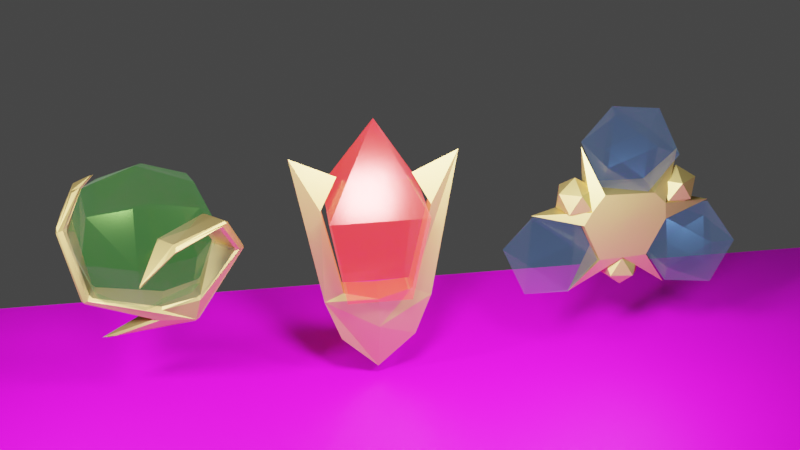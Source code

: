 # Source: SpiritualStones.blend  (saved by Blender 3.5.10; exported with 4.5.12 LTS)
import bpy
from mathutils import Matrix  # noqa: F401  (used for matrix-valued properties, if any)

bpy.ops.wm.read_factory_settings(use_empty=True)
scene = bpy.context.scene
scene.name = 'Scene'

# ---- collections
col_collection = bpy.data.collections.new('Collection'); scene.collection.children.link(col_collection)

# ---- images (referenced by path relative to the original .blend; pixels are not part of the script)
import os
ASSET_DIR = os.environ.get("B2B_ASSET_DIR", "")  # directory of the original .blend (textures are referenced by path, not embedded)
HERE = os.path.dirname(os.path.abspath(__file__))  # packed textures are extracted next to this script under _unpacked/

def load_image(name, relpath, width, height, colorspace="sRGB"):
    """Load a texture the original file referenced (path relative to the .blend, or extracted next to this script)."""
    p = next((c for c in (os.path.join(HERE, relpath), os.path.join(ASSET_DIR, relpath)) if relpath and os.path.exists(c)), "")
    if p:
        img = bpy.data.images.load(p, check_existing=True)
        img.name = name
    else:  # same state as the original file: an image datablock whose file is absent (Cycles renders it pink)
        img = bpy.data.images.new(name, width, height)
        img.source = "FILE"
        img.filepath = "//" + (relpath or name)
    img.colorspace_settings.name = colorspace
    return img
img_untitled = load_image('Untitled', '', 1024, 1024, 'sRGB')

# ---- materials (node trees are filled in below, after node groups)
mat_gold = bpy.data.materials.new('gold')
mat_fire = bpy.data.materials.new('Fire')
mat_material_001 = bpy.data.materials.new('Material.001')
mat_earth = bpy.data.materials.new('Earth')
mat_water = bpy.data.materials.new('Water')

# ---- material node trees
mat_gold.use_nodes = True; mat_gold.node_tree.nodes.clear()
_N = mat_gold.node_tree.nodes; _L = mat_gold.node_tree.links
n0 = _N.new('ShaderNodeOutputMaterial'); n0.name = 'Material Output'; n0.location = (300, 300)
n1 = _N.new('ShaderNodeBsdfAnisotropic'); n1.name = 'Glossy BSDF'; n1.location = (10, 300)
n1.distribution = 'GGX'
n1.inputs[0].default_value = (0.8, 0.5655, 0.2021, 1.0)
n1.inputs[1].default_value = 0.5709
_L.new(n1.outputs[0], n0.inputs[0])
n0.is_active_output = True
mat_fire.use_nodes = True; mat_fire.node_tree.nodes.clear()
_N = mat_fire.node_tree.nodes; _L = mat_fire.node_tree.links
n0 = _N.new('ShaderNodeBsdfPrincipled'); n0.name = 'Principled BSDF'; n0.location = (10, 300)
n0.distribution = 'GGX'
n0.subsurface_method = 'RANDOM_WALK_SKIN'
n0.inputs[0].default_value = (0.42, 0.07284, 0.07284, 1.0)
n0.inputs[1].default_value = 0.9055
n0.inputs[2].default_value = 0.2244
n0.inputs[3].default_value = 1.3
n0.inputs[4].default_value = 0.2913
n0.inputs[24].default_value = 0.1102
n0.inputs[27].default_value = (0.723, 0.007231, 0.005895, 1.0)
n0.inputs[28].default_value = 4.0
n1 = _N.new('ShaderNodeOutputMaterial'); n1.name = 'Material Output'; n1.location = (300, 300)
_L.new(n0.outputs[0], n1.inputs[0])
n1.is_active_output = True
mat_material_001.use_nodes = True; mat_material_001.node_tree.nodes.clear()
_N = mat_material_001.node_tree.nodes; _L = mat_material_001.node_tree.links
n0 = _N.new('ShaderNodeBsdfPrincipled'); n0.name = 'Principled BSDF'; n0.location = (10, 300)
n0.distribution = 'GGX'
n0.subsurface_method = 'RANDOM_WALK_SKIN'
n0.inputs[3].default_value = 1.45
n0.inputs[27].default_value = (0.0, 0.0, 0.0, 1.0)
n0.inputs[28].default_value = 1.0
n1 = _N.new('ShaderNodeOutputMaterial'); n1.name = 'Material Output'; n1.location = (300, 300)
n2 = _N.new('ShaderNodeTexEnvironment'); n2.name = 'Environment Texture'; n2.location = (-280, 280)
n2.image = img_untitled
_L.new(n0.outputs[0], n1.inputs[0])
_L.new(n2.outputs[0], n0.inputs[0])
n1.is_active_output = True
mat_earth.use_nodes = True; mat_earth.node_tree.nodes.clear()
_N = mat_earth.node_tree.nodes; _L = mat_earth.node_tree.links
n0 = _N.new('ShaderNodeBsdfPrincipled'); n0.name = 'Principled BSDF'; n0.location = (10, 300)
n0.distribution = 'GGX'
n0.subsurface_method = 'RANDOM_WALK_SKIN'
n0.inputs[0].default_value = (0.03741, 0.08001, 0.01853, 1.0)
n0.inputs[1].default_value = 0.9055
n0.inputs[2].default_value = 0.2244
n0.inputs[3].default_value = 1.3
n0.inputs[4].default_value = 0.2362
n0.inputs[24].default_value = 0.1102
n0.inputs[27].default_value = (0.006242, 0.06072, 0.002683, 1.0)
n0.inputs[28].default_value = 4.0
n1 = _N.new('ShaderNodeOutputMaterial'); n1.name = 'Material Output'; n1.location = (300, 300)
_L.new(n0.outputs[0], n1.inputs[0])
n1.is_active_output = True
mat_water.use_nodes = True; mat_water.node_tree.nodes.clear()
_N = mat_water.node_tree.nodes; _L = mat_water.node_tree.links
n0 = _N.new('ShaderNodeBsdfPrincipled'); n0.name = 'Principled BSDF'; n0.location = (10, 300)
n0.distribution = 'GGX'
n0.subsurface_method = 'RANDOM_WALK_SKIN'
n0.inputs[0].default_value = (0.01032, 0.02727, 0.08001, 1.0)
n0.inputs[1].default_value = 0.9055
n0.inputs[2].default_value = 0.2244
n0.inputs[3].default_value = 1.3
n0.inputs[4].default_value = 0.2362
n0.inputs[24].default_value = 0.1102
n0.inputs[27].default_value = (0.01023, 0.02426, 0.06071, 1.0)
n0.inputs[28].default_value = 4.0
n1 = _N.new('ShaderNodeOutputMaterial'); n1.name = 'Material Output'; n1.location = (300, 300)
_L.new(n0.outputs[0], n1.inputs[0])
n1.is_active_output = True

# ---- world
world_world = bpy.data.worlds.new('World'); scene.world = world_world
world_world.use_nodes = True; world_world.node_tree.nodes.clear()
_N = world_world.node_tree.nodes; _L = world_world.node_tree.links
n0 = _N.new('ShaderNodeOutputWorld'); n0.name = 'World Output'; n0.location = (300, 300)
n1 = _N.new('ShaderNodeBackground'); n1.name = 'Background'; n1.location = (10, 300)
n1.inputs[0].default_value = (0.05088, 0.05088, 0.05088, 1.0)
_L.new(n1.outputs[0], n0.inputs[0])
n0.is_active_output = True
world_world.color = (0.05088, 0.05088, 0.05088)
world_world.use_sun_shadow = False
world_world.sun_shadow_jitter_overblur = 0.0

# ---- cameras
cam_camera_001 = bpy.data.cameras.new('Camera.001')

# ---- lights
light_area = bpy.data.lights.new('Area', 'AREA')
light_area.transmission_factor = 0.0
light_area.energy = 785.4
light_area.shadow_maximum_resolution = 0.006
light_area.use_absolute_resolution = True
light_area.size = 1.0
light_area.size_y = 1.0
light_point = bpy.data.lights.new('Point', 'POINT')
light_point.color = (1.0, 0.4006, 0.4354)
light_point.transmission_factor = 0.0
light_point.energy = 100.0
light_point.shadow_soft_size = 1.92
light_point.shadow_maximum_resolution = 0.006
light_point.use_absolute_resolution = True
light_point_001 = bpy.data.lights.new('Point.001', 'POINT')
light_point_001.color = (0.06532, 0.181, 1.0)
light_point_001.transmission_factor = 0.0
light_point_001.energy = 100.0
light_point_001.shadow_soft_size = 1.92
light_point_001.shadow_maximum_resolution = 0.006
light_point_001.use_absolute_resolution = True
light_area_001 = bpy.data.lights.new('Area.001', 'AREA')
light_area_001.transmission_factor = 0.0
light_area_001.energy = 785.4
light_area_001.shadow_maximum_resolution = 0.006
light_area_001.use_absolute_resolution = True
light_area_001.size = 1.0
light_area_001.size_y = 1.0
light_area_002 = bpy.data.lights.new('Area.002', 'AREA')
light_area_002.color = (0.9068, 1.0, 0.9708)
light_area_002.transmission_factor = 0.0
light_area_002.energy = 785.4
light_area_002.shadow_maximum_resolution = 0.006
light_area_002.use_absolute_resolution = True
light_area_002.size = 1.0
light_area_002.size_y = 1.0
light_point_002 = bpy.data.lights.new('Point.002', 'POINT')
light_point_002.color = (0.1751, 1.0, 0.08644)
light_point_002.transmission_factor = 0.0
light_point_002.energy = 100.0
light_point_002.shadow_soft_size = 1.92
light_point_002.shadow_maximum_resolution = 0.006
light_point_002.use_absolute_resolution = True

# ---- meshes
me_cube_001 = bpy.data.meshes.new('Cube.001')
me_cube_001.from_pydata([(-0.2074, -0.7889, 1.841), (0.0, -1.701, 5.951), (-0.2074, 0.7889, 1.841), (0.0, 1.701, 5.951), (0.2074, -0.7889, 1.841), (0.2074, 0.7889, 1.841), (0.0, -0.7585, 5.503), (0.0, 0.0, 0.9545), (-0.3813, 0.0, 2.852), (0.3813, 0.0, 2.852), (-0.2511, -1.122, 2.793), (-0.2511, 1.122, 2.793), (0.2511, 1.122, 2.793), (0.2511, -1.122, 2.793), (0.3665, 0.0, 2.165), (-0.3665, 0.0, 2.165), (0.0, 0.7585, 5.503), (-0.1942, -1.121, 4.859), (0.1942, -1.121, 4.859), (0.1942, 1.121, 4.859), (-0.1942, 1.121, 4.859), (-0.2347, -0.7172, 2.968), (0.2347, -0.7172, 2.968), (0.2347, 0.7172, 2.968), (-0.2347, 0.7172, 2.968)], [], [(15, 8, 24, 20, 16, 3, 11), (11, 3, 12), (14, 9, 22, 18, 6, 1, 13), (13, 1, 10), (7, 4, 0), (24, 8, 9, 23), (2, 5, 7), (12, 3, 16, 19, 23, 9, 14), (10, 1, 6, 17, 21, 8, 15), (0, 10, 15, 7), (5, 12, 14, 7), (4, 13, 10, 0), (7, 14, 13, 4), (2, 11, 12, 5), (7, 15, 11, 2), (18, 17, 6), (22, 21, 17, 18), (16, 20, 19), (9, 8, 21, 22), (20, 24, 23, 19)])
_uv = me_cube_001.uv_layers.new(name='UVMap')
_uv.uv.foreach_set('vector', [0.4238, 0.125, 0.625, 0.125, 0.625, 0.1406, 0.625, 0.1562, 0.625, 0.1875, 0.625, 0.25, 0.4238, 0.25, 0.4238, 0.25, 0.625, 0.5, 0.4238, 0.5, 0.4238, 0.625, 0.625, 0.625, 0.625, 0.6406, 0.625, 0.6562, 0.625, 0.6875, 0.625, 0.75, 0.4238, 0.75, 0.4238, 0.75, 0.625, 1.0, 0.4238, 1.0, 0.375, 0.625, 0.375, 0.75, 0.125, 0.75, 0.875, 0.6094, 0.875, 0.625, 0.625, 0.625, 0.6562, 0.6094, 0.125, 0.5, 0.375, 0.5, 0.125, 0.625, 0.4238, 0.5, 0.625, 0.5, 0.625, 0.5625, 0.625, 0.5938, 0.625, 0.6094, 0.625, 0.625, 0.4238, 0.625, 0.4238, 0.0, 0.625, 0.0, 0.625, 0.0625, 0.625, 0.09375, 0.625, 0.1094, 0.625, 0.125, 0.4238, 0.125, 0.375, 0.0, 0.4238, 0.0, 0.4238, 0.125, 0.375, 0.125, 0.375, 0.5, 0.4238, 0.5, 0.4238, 0.625, 0.375, 0.625, 0.375, 0.75, 0.4238, 0.75, 0.4238, 1.0, 0.375, 1.0, 0.375, 0.625, 0.4238, 0.625, 0.4238, 0.75, 0.375, 0.75, 0.375, 0.25, 0.4238, 0.25, 0.4238, 0.5, 0.375, 0.5, 0.375, 0.125, 0.4238, 0.125, 0.4238, 0.25, 0.375, 0.25, 0.625, 0.6562, 0.8125, 0.6562, 0.625, 0.6875, 0.625, 0.6406, 0.8438, 0.6406, 0.8125, 0.6562, 0.625, 0.6562, 0.875, 0.5625, 0.875, 0.5938, 0.6875, 0.5938, 0.625, 0.625, 0.875, 0.625, 0.8438, 0.6406, 0.625, 0.6406, 0.875, 0.5938, 0.875, 0.6094, 0.6562, 0.6094, 0.6875, 0.5938])
me_cube_001.materials.append(mat_gold)
me_cube_001.update()
me_cube_002 = bpy.data.meshes.new('Cube.002')
me_cube_002.from_pydata([(-0.6701, -0.6701, 2.954), (-0.9797, -1.0, 4.925), (-0.6701, 0.6701, 2.954), (-0.9797, 1.0, 4.925), (0.6701, -0.6701, 2.954), (0.9797, -1.0, 4.925), (0.6701, 0.6701, 2.954), (0.9797, 1.0, 4.925), (0.0, 0.0, 6.704), (0.0, 0.6701, 2.954), (-0.6701, 0.0, 2.954), (0.6701, 0.0, 2.954), (0.0, -0.6701, 2.954)], [], [(0, 1, 3, 2, 10), (2, 3, 7, 6, 9), (6, 7, 5, 4, 11), (4, 5, 1, 0, 12), (5, 7, 8), (3, 1, 8), (1, 5, 8), (7, 3, 8), (9, 6, 11, 4, 12, 0, 10, 2)])
_uv = me_cube_002.uv_layers.new(name='UVMap')
_uv.uv.foreach_set('vector', [0.375, 0.0, 0.625, 0.0, 0.625, 0.25, 0.375, 0.25, 0.375, 0.125, 0.375, 0.25, 0.625, 0.25, 0.625, 0.5, 0.375, 0.5, 0.375, 0.375, 0.375, 0.5, 0.625, 0.5, 0.625, 0.75, 0.375, 0.75, 0.375, 0.625, 0.375, 0.75, 0.625, 0.75, 0.625, 1.0, 0.375, 1.0, 0.375, 0.875, 0.625, 0.75, 0.625, 0.5, 0.625, 0.75, 0.625, 0.25, 0.625, 0.0, 0.625, 0.25, 0.625, 1.0, 0.625, 0.75, 0.625, 1.0, 0.625, 0.5, 0.625, 0.25, 0.625, 0.5, 0.25, 0.5, 0.375, 0.5, 0.375, 0.625, 0.375, 0.75, 0.25, 0.75, 0.125, 0.75, 0.125, 0.625, 0.125, 0.5])
me_cube_002.materials.append(mat_fire)
me_cube_002.update()
me_plane = bpy.data.meshes.new('Plane')
me_plane.from_pydata([(-1.0, -1.0, 0.0), (1.0, -1.0, 0.0), (-1.0, 1.0, 0.0), (1.0, 1.0, 0.0)], [], [(0, 1, 3, 2)])
_uv = me_plane.uv_layers.new(name='UVMap')
_uv.uv.foreach_set('vector', [0.0, 0.0, 1.0, 0.0, 1.0, 1.0, 0.0, 1.0])
me_plane.materials.append(mat_material_001)
me_plane.update()
me_cube_003 = bpy.data.meshes.new('Cube.003')
me_cube_003.from_pydata([(-2.292, -8.683, 2.936), (-2.292, -8.683, 4.723), (-2.292, -6.896, 2.936), (-2.292, -6.896, 4.723), (-0.5052, -8.683, 2.936), (-0.5052, -8.683, 4.723), (-0.5052, -6.896, 2.936), (-0.5052, -6.896, 4.723), (-2.488, -7.79, 2.74), (-2.488, -8.879, 3.829), (-2.488, -7.79, 4.918), (-2.488, -6.701, 3.829), (-1.399, -6.701, 2.74), (-1.399, -6.701, 4.918), (-0.3094, -6.701, 3.829), (-0.3094, -7.79, 2.74), (-0.3094, -7.79, 4.918), (-0.3094, -8.879, 3.829), (-1.399, -8.879, 2.74), (-1.399, -8.879, 4.918), (-2.899, -7.79, 3.829), (-1.399, -6.29, 3.829), (0.1014, -7.79, 3.829), (-1.399, -9.29, 3.829), (-1.399, -7.79, 2.329), (-1.399, -7.79, 5.329)], [], [(0, 9, 20, 8), (9, 1, 10, 20), (20, 10, 3, 11), (8, 20, 11, 2), (2, 11, 21, 12), (11, 3, 13, 21), (21, 13, 7, 14), (12, 21, 14, 6), (6, 14, 22, 15), (14, 7, 16, 22), (22, 16, 5, 17), (15, 22, 17, 4), (4, 17, 23, 18), (17, 5, 19, 23), (23, 19, 1, 9), (18, 23, 9, 0), (2, 12, 24, 8), (12, 6, 15, 24), (24, 15, 4, 18), (8, 24, 18, 0), (7, 13, 25, 16), (13, 3, 10, 25), (25, 10, 1, 19), (16, 25, 19, 5)])
_uv = me_cube_003.uv_layers.new(name='UVMap')
_uv.uv.foreach_set('vector', [0.375, 0.0, 0.5, 0.0, 0.5, 0.125, 0.375, 0.125, 0.5, 0.0, 0.625, 0.0, 0.625, 0.125, 0.5, 0.125, 0.5, 0.125, 0.625, 0.125, 0.625, 0.25, 0.5, 0.25, 0.375, 0.125, 0.5, 0.125, 0.5, 0.25, 0.375, 0.25, 0.375, 0.25, 0.5, 0.25, 0.5, 0.375, 0.375, 0.375, 0.5, 0.25, 0.625, 0.25, 0.625, 0.375, 0.5, 0.375, 0.5, 0.375, 0.625, 0.375, 0.625, 0.5, 0.5, 0.5, 0.375, 0.375, 0.5, 0.375, 0.5, 0.5, 0.375, 0.5, 0.375, 0.5, 0.5, 0.5, 0.5, 0.625, 0.375, 0.625, 0.5, 0.5, 0.625, 0.5, 0.625, 0.625, 0.5, 0.625, 0.5, 0.625, 0.625, 0.625, 0.625, 0.75, 0.5, 0.75, 0.375, 0.625, 0.5, 0.625, 0.5, 0.75, 0.375, 0.75, 0.375, 0.75, 0.5, 0.75, 0.5, 0.875, 0.375, 0.875, 0.5, 0.75, 0.625, 0.75, 0.625, 0.875, 0.5, 0.875, 0.5, 0.875, 0.625, 0.875, 0.625, 1.0, 0.5, 1.0, 0.375, 0.875, 0.5, 0.875, 0.5, 1.0, 0.375, 1.0, 0.125, 0.5, 0.25, 0.5, 0.25, 0.625, 0.125, 0.625, 0.25, 0.5, 0.375, 0.5, 0.375, 0.625, 0.25, 0.625, 0.25, 0.625, 0.375, 0.625, 0.375, 0.75, 0.25, 0.75, 0.125, 0.625, 0.25, 0.625, 0.25, 0.75, 0.125, 0.75, 0.625, 0.5, 0.75, 0.5, 0.75, 0.625, 0.625, 0.625, 0.75, 0.5, 0.875, 0.5, 0.875, 0.625, 0.75, 0.625, 0.75, 0.625, 0.875, 0.625, 0.875, 0.75, 0.75, 0.75, 0.625, 0.625, 0.75, 0.625, 0.75, 0.75, 0.625, 0.75])
me_cube_003.materials.append(mat_earth)
me_cube_003.update()
me_cube_004 = bpy.data.meshes.new('Cube.004')
me_cube_004.from_pydata([(-1.249, -9.05, 2.736), (-1.784, -8.571, 5.1), (-1.304, -6.736, 2.3), (-2.321, -8.928, 4.702), (-0.7134, -9.05, 2.736), (-0.4617, -6.84, 2.3), (-1.837, -8.928, 4.702), (-2.07, -9.448, 4.093), (-1.251, -9.448, 4.093), (-2.321, -9.141, 4.669), (-1.837, -9.141, 4.669), (-2.07, -9.239, 4.108), (-1.251, -9.239, 4.108), (-1.249, -8.882, 2.852), (-0.7134, -8.882, 2.852), (0.7723, -7.83, 3.665), (-1.343, -7.516, 2.583), (-0.6194, -7.516, 2.583), (-1.406, -6.772, 2.78), (-0.5568, -6.772, 2.78), (-1.541, -6.483, 3.545), (-1.009, -5.957, 3.545), (-1.811, -6.324, 3.472), (-1.279, -5.798, 3.472), (-0.3237, -7.431, 4.276), (0.1589, -7.057, 4.342), (-0.2736, -7.422, 4.102), (0.209, -7.048, 4.168), (-1.158, -9.016, 1.608), (-1.35, -7.621, 2.3), (-0.632, -7.709, 2.3), (-1.058, -6.568, 4.405), (-0.5954, -6.069, 4.405), (-0.8964, -6.71, 4.321), (-0.4338, -6.211, 4.321)], [], [(0, 7, 9, 1, 3, 11, 13, 16, 18, 20, 33, 26, 15, 24, 31, 22, 2, 28, 29), (11, 3, 6, 12), (5, 23, 32, 25, 15, 27, 34, 21, 19, 17, 14, 12, 6, 1, 10, 8, 4, 30, 28), (10, 1, 9), (29, 30, 4, 0), (6, 3, 1), (4, 8, 7, 0), (8, 10, 9, 7), (13, 11, 12, 14), (16, 13, 14, 17), (24, 15, 25), (18, 16, 17, 19), (20, 18, 19, 21), (33, 20, 21, 34), (2, 22, 23, 5), (31, 24, 25, 32), (15, 26, 27), (2, 5, 28), (28, 30, 29), (22, 31, 32, 23), (26, 33, 34, 27)])
_uv = me_cube_004.uv_layers.new(name='UVMap')
_uv.uv.foreach_set('vector', [0.375, 0.0, 0.5, 0.0, 0.5625, 0.0, 0.625, 0.0, 0.625, 0.25, 0.5, 0.25, 0.4375, 0.25, 0.4219, 0.25, 0.4141, 0.25, 0.4102, 0.25, 0.4092, 0.25, 0.4082, 0.25, 0.4062, 0.25, 0.3984, 0.25, 0.3945, 0.25, 0.3906, 0.25, 0.375, 0.25, 0.375, 0.125, 0.375, 0.0625, 0.5, 0.25, 0.625, 0.25, 0.625, 0.5, 0.5, 0.5, 0.375, 0.5, 0.3906, 0.5, 0.3945, 0.5, 0.3984, 0.5, 0.4062, 0.5, 0.4082, 0.5, 0.4092, 0.5, 0.4102, 0.5, 0.4141, 0.5, 0.4219, 0.5, 0.4375, 0.5, 0.5, 0.5, 0.625, 0.5, 0.625, 0.75, 0.5625, 0.75, 0.5, 0.75, 0.375, 0.75, 0.375, 0.6875, 0.375, 0.625, 0.5625, 0.75, 0.625, 1.0, 0.5625, 1.0, 0.125, 0.6875, 0.375, 0.6875, 0.375, 0.75, 0.125, 0.75, 0.625, 0.5, 0.875, 0.5, 0.625, 0.75, 0.375, 0.75, 0.5, 0.75, 0.5, 1.0, 0.375, 1.0, 0.5, 0.75, 0.5625, 0.75, 0.5625, 1.0, 0.5, 1.0, 0.4375, 0.25, 0.5, 0.25, 0.5, 0.5, 0.4375, 0.5, 0.4219, 0.25, 0.4375, 0.25, 0.4375, 0.5, 0.4219, 0.5, 0.3984, 0.25, 0.4062, 0.5, 0.3984, 0.5, 0.4141, 0.25, 0.4219, 0.25, 0.4219, 0.5, 0.4141, 0.5, 0.4102, 0.25, 0.4141, 0.25, 0.4141, 0.5, 0.4102, 0.5, 0.4092, 0.25, 0.4102, 0.25, 0.4102, 0.5, 0.4092, 0.5, 0.375, 0.25, 0.3906, 0.25, 0.3906, 0.5, 0.375, 0.5, 0.3945, 0.25, 0.3984, 0.25, 0.3984, 0.5, 0.3945, 0.5, 0.4062, 0.25, 0.4082, 0.25, 0.4082, 0.5, 0.125, 0.5, 0.375, 0.5, 0.125, 0.625, 0.375, 0.625, 0.375, 0.6875, 0.125, 0.6875, 0.3906, 0.25, 0.3945, 0.25, 0.3945, 0.5, 0.3906, 0.5, 0.4082, 0.25, 0.4092, 0.25, 0.4092, 0.5, 0.4082, 0.5])
me_cube_004.materials.append(mat_gold)
me_cube_004.update()
me_cube_005 = bpy.data.meshes.new('Cube.005')
me_cube_005.from_pydata([(1.821e-16, 10.3, 4.258), (0.7236, 11.01, 3.975), (-0.2764, 11.3, 4.11), (-0.8944, 10.53, 3.756), (-0.2764, 9.757, 3.401), (0.7236, 10.05, 3.537), (0.2764, 11.68, 3.297), (-0.7236, 11.38, 3.161), (-0.7236, 10.43, 2.723), (0.2764, 10.13, 2.588), (0.8944, 10.9, 2.942), (1.821e-16, 11.13, 2.44), (-2.125e-17, 13.34, 2.506), (0.7236, 13.07, 3.217), (-0.2764, 12.77, 3.341), (-0.8944, 13.55, 3.017), (-0.2764, 14.34, 2.694), (0.7236, 14.04, 2.817), (0.2764, 13.11, 4.168), (-0.7236, 13.41, 4.045), (-0.7236, 14.38, 3.645), (0.2764, 14.68, 3.521), (0.8944, 13.89, 3.845), (-2.125e-17, 14.1, 4.356), (-9.075e-16, 11.74, 4.847), (0.7236, 11.6, 5.597), (-0.2764, 11.33, 5.774), (-0.8944, 12.05, 5.311), (-0.2764, 12.76, 4.848), (0.7236, 12.49, 5.025), (0.2764, 11.82, 6.525), (-0.7236, 12.09, 6.348), (-0.7236, 12.97, 5.776), (0.2764, 13.25, 5.599), (0.8944, 12.53, 6.062), (-9.075e-16, 12.83, 6.525)], [], [(0, 1, 2), (1, 0, 5), (0, 2, 3), (0, 3, 4), (0, 4, 5), (1, 5, 10), (2, 1, 6), (3, 2, 7), (4, 3, 8), (5, 4, 9), (1, 10, 6), (2, 6, 7), (3, 7, 8), (4, 8, 9), (5, 9, 10), (6, 10, 11), (7, 6, 11), (8, 7, 11), (9, 8, 11), (10, 9, 11), (12, 13, 14), (13, 12, 17), (12, 14, 15), (12, 15, 16), (12, 16, 17), (13, 17, 22), (14, 13, 18), (15, 14, 19), (16, 15, 20), (17, 16, 21), (13, 22, 18), (14, 18, 19), (15, 19, 20), (16, 20, 21), (17, 21, 22), (18, 22, 23), (19, 18, 23), (20, 19, 23), (21, 20, 23), (22, 21, 23), (24, 25, 26), (25, 24, 29), (24, 26, 27), (24, 27, 28), (24, 28, 29), (25, 29, 34), (26, 25, 30), (27, 26, 31), (28, 27, 32), (29, 28, 33), (25, 34, 30), (26, 30, 31), (27, 31, 32), (28, 32, 33), (29, 33, 34), (30, 34, 35), (31, 30, 35), (32, 31, 35), (33, 32, 35), (34, 33, 35)])
_uv = me_cube_005.uv_layers.new(name='UVMap')
_uv.uv.foreach_set('vector', [0.1818, 0.0, 0.2727, 0.1575, 0.09091, 0.1575, 0.2727, 0.1575, 0.3636, 0.0, 0.4545, 0.1575, 0.9091, 0.0, 1.0, 0.1575, 0.8182, 0.1575, 0.7273, 0.0, 0.8182, 0.1575, 0.6364, 0.1575, 0.5455, 0.0, 0.6364, 0.1575, 0.4545, 0.1575, 0.2727, 0.1575, 0.4545, 0.1575, 0.3636, 0.3149, 0.09091, 0.1575, 0.2727, 0.1575, 0.1818, 0.3149, 0.8182, 0.1575, 1.0, 0.1575, 0.9091, 0.3149, 0.6364, 0.1575, 0.8182, 0.1575, 0.7273, 0.3149, 0.4545, 0.1575, 0.6364, 0.1575, 0.5455, 0.3149, 0.2727, 0.1575, 0.3636, 0.3149, 0.1818, 0.3149, 0.09091, 0.1575, 0.1818, 0.3149, 0.0, 0.3149, 0.8182, 0.1575, 0.9091, 0.3149, 0.7273, 0.3149, 0.6364, 0.1575, 0.7273, 0.3149, 0.5455, 0.3149, 0.4545, 0.1575, 0.5455, 0.3149, 0.3636, 0.3149, 0.1818, 0.3149, 0.3636, 0.3149, 0.2727, 0.4724, 0.0, 0.3149, 0.1818, 0.3149, 0.09091, 0.4724, 0.7273, 0.3149, 0.9091, 0.3149, 0.8182, 0.4724, 0.5455, 0.3149, 0.7273, 0.3149, 0.6364, 0.4724, 0.3636, 0.3149, 0.5455, 0.3149, 0.4545, 0.4724, 0.1818, 0.0, 0.2727, 0.1575, 0.09091, 0.1575, 0.2727, 0.1575, 0.3636, 0.0, 0.4545, 0.1575, 0.9091, 0.0, 1.0, 0.1575, 0.8182, 0.1575, 0.7273, 0.0, 0.8182, 0.1575, 0.6364, 0.1575, 0.5455, 0.0, 0.6364, 0.1575, 0.4545, 0.1575, 0.2727, 0.1575, 0.4545, 0.1575, 0.3636, 0.3149, 0.09091, 0.1575, 0.2727, 0.1575, 0.1818, 0.3149, 0.8182, 0.1575, 1.0, 0.1575, 0.9091, 0.3149, 0.6364, 0.1575, 0.8182, 0.1575, 0.7273, 0.3149, 0.4545, 0.1575, 0.6364, 0.1575, 0.5455, 0.3149, 0.2727, 0.1575, 0.3636, 0.3149, 0.1818, 0.3149, 0.09091, 0.1575, 0.1818, 0.3149, 0.0, 0.3149, 0.8182, 0.1575, 0.9091, 0.3149, 0.7273, 0.3149, 0.6364, 0.1575, 0.7273, 0.3149, 0.5455, 0.3149, 0.4545, 0.1575, 0.5455, 0.3149, 0.3636, 0.3149, 0.1818, 0.3149, 0.3636, 0.3149, 0.2727, 0.4724, 0.0, 0.3149, 0.1818, 0.3149, 0.09091, 0.4724, 0.7273, 0.3149, 0.9091, 0.3149, 0.8182, 0.4724, 0.5455, 0.3149, 0.7273, 0.3149, 0.6364, 0.4724, 0.3636, 0.3149, 0.5455, 0.3149, 0.4545, 0.4724, 0.1818, 0.0, 0.2727, 0.1575, 0.09091, 0.1575, 0.2727, 0.1575, 0.3636, 0.0, 0.4545, 0.1575, 0.9091, 0.0, 1.0, 0.1575, 0.8182, 0.1575, 0.7273, 0.0, 0.8182, 0.1575, 0.6364, 0.1575, 0.5455, 0.0, 0.6364, 0.1575, 0.4545, 0.1575, 0.2727, 0.1575, 0.4545, 0.1575, 0.3636, 0.3149, 0.09091, 0.1575, 0.2727, 0.1575, 0.1818, 0.3149, 0.8182, 0.1575, 1.0, 0.1575, 0.9091, 0.3149, 0.6364, 0.1575, 0.8182, 0.1575, 0.7273, 0.3149, 0.4545, 0.1575, 0.6364, 0.1575, 0.5455, 0.3149, 0.2727, 0.1575, 0.3636, 0.3149, 0.1818, 0.3149, 0.09091, 0.1575, 0.1818, 0.3149, 0.0, 0.3149, 0.8182, 0.1575, 0.9091, 0.3149, 0.7273, 0.3149, 0.6364, 0.1575, 0.7273, 0.3149, 0.5455, 0.3149, 0.4545, 0.1575, 0.5455, 0.3149, 0.3636, 0.3149, 0.1818, 0.3149, 0.3636, 0.3149, 0.2727, 0.4724, 0.0, 0.3149, 0.1818, 0.3149, 0.09091, 0.4724, 0.7273, 0.3149, 0.9091, 0.3149, 0.8182, 0.4724, 0.5455, 0.3149, 0.7273, 0.3149, 0.6364, 0.4724, 0.3636, 0.3149, 0.5455, 0.3149, 0.4545, 0.4724])
me_cube_005.materials.append(mat_water)
me_cube_005.update()
me_cube_006 = bpy.data.meshes.new('Cube.006')
me_cube_006.from_pydata([(-6.376, 11.17, 2.414), (-6.376, 10.27, 4.293), (-6.376, 14.09, 4.403), (-6.739, 11.72, 4.825), (-6.739, 12.77, 4.811), (-6.014, 12.77, 4.811), (-6.014, 11.72, 4.825), (-6.739, 13.07, 4.189), (-6.739, 12.71, 3.375), (-6.014, 13.07, 4.189), (-6.014, 12.71, 3.375), (-6.739, 11.71, 3.32), (-6.739, 11.32, 4.148), (-6.014, 11.32, 4.148), (-6.014, 11.71, 3.32), (-6.376, 13.3, 5.621), (-6.376, 11.25, 5.782), (-6.376, 13.3, 2.476), (-6.014, 11.47, 4.45), (-6.739, 11.47, 4.45), (-6.739, 13.03, 4.555), (-6.014, 13.03, 4.555), (-6.739, 12.21, 3.341), (-6.014, 12.21, 3.341), (-6.37, 11.89, 3.213), (-6.05, 12.21, 3.301), (-6.492, 12.28, 3.427), (-6.765, 12.1, 3.097), (-6.492, 11.92, 2.767), (-6.05, 11.99, 2.893), (-6.248, 12.63, 3.24), (-6.689, 12.56, 3.113), (-6.689, 12.34, 2.705), (-6.248, 12.27, 2.579), (-5.975, 12.45, 2.909), (-6.37, 12.66, 2.793), (-6.37, 13.35, 4.339), (-6.042, 13.1, 4.581), (-6.495, 12.96, 4.575), (-6.775, 13.34, 4.59), (-6.495, 13.73, 4.604), (-6.042, 13.58, 4.599), (-6.245, 12.94, 4.98), (-6.698, 13.09, 4.986), (-6.698, 13.56, 5.004), (-6.245, 13.71, 5.009), (-5.965, 13.33, 4.995), (-6.37, 13.32, 5.245), (-6.363, 11.24, 4.182), (-6.019, 10.99, 4.424), (-6.475, 10.82, 4.403), (-6.781, 11.2, 4.43), (-6.515, 11.6, 4.466), (-6.044, 11.48, 4.462), (-6.224, 10.8, 4.821), (-6.695, 10.93, 4.825), (-6.72, 11.41, 4.864), (-6.265, 11.58, 4.884), (-5.959, 11.21, 4.858), (-6.376, 11.16, 5.106)], [], [(0, 11, 12, 1, 19, 16, 3, 4, 15, 20, 2, 7, 8, 17, 22), (7, 2, 9), (0, 23, 17, 10, 9, 2, 21, 15, 5, 6, 16, 18, 1, 13, 14), (13, 1, 12), (18, 19, 1), (15, 4, 5), (5, 4, 3, 6), (17, 8, 10), (8, 7, 9, 10), (0, 14, 11), (14, 13, 12, 11), (21, 20, 15), (6, 3, 16), (22, 17, 23), (16, 19, 18), (2, 20, 21), (0, 22, 23), (24, 25, 26), (25, 24, 29), (24, 26, 27), (24, 27, 28), (24, 28, 29), (25, 29, 34), (26, 25, 30), (27, 26, 31), (28, 27, 32), (29, 28, 33), (25, 34, 30), (26, 30, 31), (27, 31, 32), (28, 32, 33), (29, 33, 34), (30, 34, 35), (31, 30, 35), (32, 31, 35), (33, 32, 35), (34, 33, 35), (36, 37, 38), (37, 36, 41), (36, 38, 39), (36, 39, 40), (36, 40, 41), (37, 41, 46), (38, 37, 42), (39, 38, 43), (40, 39, 44), (41, 40, 45), (37, 46, 42), (38, 42, 43), (39, 43, 44), (40, 44, 45), (41, 45, 46), (42, 46, 47), (43, 42, 47), (44, 43, 47), (45, 44, 47), (46, 45, 47), (48, 49, 50), (49, 48, 53), (48, 50, 51), (48, 51, 52), (48, 52, 53), (49, 53, 58), (50, 49, 54), (51, 50, 55), (52, 51, 56), (53, 52, 57), (49, 58, 54), (50, 54, 55), (51, 55, 56), (52, 56, 57), (53, 57, 58), (54, 58, 59), (55, 54, 59), (56, 55, 59), (57, 56, 59), (58, 57, 59)])
_uv = me_cube_006.uv_layers.new(name='UVMap')
_uv.uv.foreach_set('vector', [0.375, 0.0, 0.4583, 0.0, 0.5417, 0.0, 0.625, 0.0, 0.625, 0.02083, 0.625, 0.04167, 0.625, 0.08333, 0.625, 0.1667, 0.625, 0.2083, 0.625, 0.2292, 0.625, 0.25, 0.5417, 0.1667, 0.4583, 0.08333, 0.4167, 0.04167, 0.3958, 0.02083, 0.5417, 0.25, 0.625, 0.5, 0.5417, 0.5, 0.375, 0.5, 0.3958, 0.5, 0.4167, 0.5, 0.4583, 0.5, 0.5417, 0.5, 0.625, 0.5, 0.625, 0.5208, 0.625, 0.5417, 0.625, 0.5833, 0.625, 0.6667, 0.625, 0.7083, 0.625, 0.7292, 0.625, 0.75, 0.5417, 0.6667, 0.4583, 0.5833, 0.5417, 0.75, 0.625, 1.0, 0.5417, 1.0, 0.625, 0.7292, 0.875, 0.7292, 0.625, 0.75, 0.875, 0.5417, 0.875, 0.5833, 0.625, 0.5833, 0.625, 0.5833, 0.875, 0.5833, 0.875, 0.6667, 0.625, 0.6667, 0.4167, 0.25, 0.4583, 0.25, 0.4583, 0.5, 0.4583, 0.25, 0.5417, 0.25, 0.5417, 0.5, 0.4583, 0.5, 0.375, 0.75, 0.4583, 0.75, 0.4583, 1.0, 0.4583, 0.75, 0.5417, 0.75, 0.5417, 1.0, 0.4583, 1.0, 0.625, 0.5208, 0.875, 0.5208, 0.625, 0.5417, 0.625, 0.6667, 0.875, 0.6667, 0.625, 0.7083, 0.3958, 0.25, 0.4167, 0.5, 0.3958, 0.5, 0.875, 0.7083, 0.875, 0.7292, 0.625, 0.7292, 0.875, 0.5, 0.875, 0.5208, 0.625, 0.5208, 0.375, 0.25, 0.3958, 0.25, 0.3958, 0.5, 0.1818, 0.0, 0.2727, 0.1575, 0.09091, 0.1575, 0.2727, 0.1575, 0.3636, 0.0, 0.4545, 0.1575, 0.9091, 0.0, 1.0, 0.1575, 0.8182, 0.1575, 0.7273, 0.0, 0.8182, 0.1575, 0.6364, 0.1575, 0.5455, 0.0, 0.6364, 0.1575, 0.4545, 0.1575, 0.2727, 0.1575, 0.4545, 0.1575, 0.3636, 0.3149, 0.09091, 0.1575, 0.2727, 0.1575, 0.1818, 0.3149, 0.8182, 0.1575, 1.0, 0.1575, 0.9091, 0.3149, 0.6364, 0.1575, 0.8182, 0.1575, 0.7273, 0.3149, 0.4545, 0.1575, 0.6364, 0.1575, 0.5455, 0.3149, 0.2727, 0.1575, 0.3636, 0.3149, 0.1818, 0.3149, 0.09091, 0.1575, 0.1818, 0.3149, 0.0, 0.3149, 0.8182, 0.1575, 0.9091, 0.3149, 0.7273, 0.3149, 0.6364, 0.1575, 0.7273, 0.3149, 0.5455, 0.3149, 0.4545, 0.1575, 0.5455, 0.3149, 0.3636, 0.3149, 0.1818, 0.3149, 0.3636, 0.3149, 0.2727, 0.4724, 0.0, 0.3149, 0.1818, 0.3149, 0.09091, 0.4724, 0.7273, 0.3149, 0.9091, 0.3149, 0.8182, 0.4724, 0.5455, 0.3149, 0.7273, 0.3149, 0.6364, 0.4724, 0.3636, 0.3149, 0.5455, 0.3149, 0.4545, 0.4724, 0.1818, 0.0, 0.2727, 0.1575, 0.09091, 0.1575, 0.2727, 0.1575, 0.3636, 0.0, 0.4545, 0.1575, 0.9091, 0.0, 1.0, 0.1575, 0.8182, 0.1575, 0.7273, 0.0, 0.8182, 0.1575, 0.6364, 0.1575, 0.5455, 0.0, 0.6364, 0.1575, 0.4545, 0.1575, 0.2727, 0.1575, 0.4545, 0.1575, 0.3636, 0.3149, 0.09091, 0.1575, 0.2727, 0.1575, 0.1818, 0.3149, 0.8182, 0.1575, 1.0, 0.1575, 0.9091, 0.3149, 0.6364, 0.1575, 0.8182, 0.1575, 0.7273, 0.3149, 0.4545, 0.1575, 0.6364, 0.1575, 0.5455, 0.3149, 0.2727, 0.1575, 0.3636, 0.3149, 0.1818, 0.3149, 0.09091, 0.1575, 0.1818, 0.3149, 0.0, 0.3149, 0.8182, 0.1575, 0.9091, 0.3149, 0.7273, 0.3149, 0.6364, 0.1575, 0.7273, 0.3149, 0.5455, 0.3149, 0.4545, 0.1575, 0.5455, 0.3149, 0.3636, 0.3149, 0.1818, 0.3149, 0.3636, 0.3149, 0.2727, 0.4724, 0.0, 0.3149, 0.1818, 0.3149, 0.09091, 0.4724, 0.7273, 0.3149, 0.9091, 0.3149, 0.8182, 0.4724, 0.5455, 0.3149, 0.7273, 0.3149, 0.6364, 0.4724, 0.3636, 0.3149, 0.5455, 0.3149, 0.4545, 0.4724, 0.1818, 0.0, 0.2727, 0.1575, 0.09091, 0.1575, 0.2727, 0.1575, 0.3636, 0.0, 0.4545, 0.1575, 0.9091, 0.0, 1.0, 0.1575, 0.8182, 0.1575, 0.7273, 0.0, 0.8182, 0.1575, 0.6364, 0.1575, 0.5455, 0.0, 0.6364, 0.1575, 0.4545, 0.1575, 0.2727, 0.1575, 0.4545, 0.1575, 0.3636, 0.3149, 0.09091, 0.1575, 0.2727, 0.1575, 0.1818, 0.3149, 0.8182, 0.1575, 1.0, 0.1575, 0.9091, 0.3149, 0.6364, 0.1575, 0.8182, 0.1575, 0.7273, 0.3149, 0.4545, 0.1575, 0.6364, 0.1575, 0.5455, 0.3149, 0.2727, 0.1575, 0.3636, 0.3149, 0.1818, 0.3149, 0.09091, 0.1575, 0.1818, 0.3149, 0.0, 0.3149, 0.8182, 0.1575, 0.9091, 0.3149, 0.7273, 0.3149, 0.6364, 0.1575, 0.7273, 0.3149, 0.5455, 0.3149, 0.4545, 0.1575, 0.5455, 0.3149, 0.3636, 0.3149, 0.1818, 0.3149, 0.3636, 0.3149, 0.2727, 0.4724, 0.0, 0.3149, 0.1818, 0.3149, 0.09091, 0.4724, 0.7273, 0.3149, 0.9091, 0.3149, 0.8182, 0.4724, 0.5455, 0.3149, 0.7273, 0.3149, 0.6364, 0.4724, 0.3636, 0.3149, 0.5455, 0.3149, 0.4545, 0.4724])
me_cube_006.materials.append(mat_gold)
me_cube_006.update()

# ---- objects
ob_cube = bpy.data.objects.new('Cube', me_cube_001)
ob_cube_001 = bpy.data.objects.new('Cube.001', me_cube_002)
ob_area = bpy.data.objects.new('Area', light_area)
ob_point = bpy.data.objects.new('Point', light_point)
ob_camera = bpy.data.objects.new('Camera', cam_camera_001)
ob_plane = bpy.data.objects.new('Plane', me_plane)
ob_cube_002 = bpy.data.objects.new('Cube.002', me_cube_003)
ob_cube_003 = bpy.data.objects.new('Cube.003', me_cube_004)
ob_point_001 = bpy.data.objects.new('Point.001', light_point_001)
ob_area_001 = bpy.data.objects.new('Area.001', light_area_001)
ob_cube_004 = bpy.data.objects.new('Cube.004', me_cube_005)
ob_cube_005 = bpy.data.objects.new('Cube.005', me_cube_006)
ob_area_002 = bpy.data.objects.new('Area.002', light_area_002)
ob_point_002 = bpy.data.objects.new('Point.002', light_point_002)

# ---- transforms, parenting, visibility, modifiers, constraints
ob_cube.location = (0.0, 0.0, 0.0)
ob_cube_001.location = (0.0, 0.0, 0.0)
ob_area.location = (3.645, 0.08441, 7.274)
ob_area.rotation_euler = (0.0, 0.8842, 0.0)
ob_point.location = (0.06386, 0.08441, 4.795)
ob_camera.location = (20.22, -2.191, 14.49)
ob_camera.rotation_euler = (1.109, 0.01014, 1.433)
ob_plane.location = (1.415, 0.08441, 0.6965)
ob_plane.scale = (-5.665, -16.51, -5.665)
ob_cube_002.location = (1.415, 3.147, 0.6965)
ob_cube_003.location = (1.415, 3.147, 0.6965)
_m = ob_cube_003.modifiers.new('Bevel', 'BEVEL')
ob_point_001.location = (0.06386, -4.476, 4.795)
ob_area_001.location = (3.26, -7.112, 6.804)
ob_area_001.rotation_euler = (-0.2773, 0.8651, -0.6792)
ob_cube_004.location = (-0.04038, -6.997, 0.01642)
ob_cube_005.location = (6.329, -6.997, 0.01642)
ob_area_002.location = (3.645, 3.305, 6.593)
ob_area_002.rotation_euler = (0.0, 0.8842, -0.6979)
ob_point_002.location = (0.06386, 5.405, 4.115)

# ---- collection membership
col_collection.objects.link(ob_cube)
col_collection.objects.link(ob_cube_001)
col_collection.objects.link(ob_area)
col_collection.objects.link(ob_point)
col_collection.objects.link(ob_camera)
col_collection.objects.link(ob_plane)
col_collection.objects.link(ob_cube_002)
col_collection.objects.link(ob_cube_003)
col_collection.objects.link(ob_point_001)
col_collection.objects.link(ob_area_001)
col_collection.objects.link(ob_cube_004)
col_collection.objects.link(ob_cube_005)
col_collection.objects.link(ob_area_002)
col_collection.objects.link(ob_point_002)

# ---- scene / render settings (as saved in the file)
scene.camera = ob_camera
scene.frame_start = 1; scene.frame_end = 250; scene.frame_set(1)
scene.render.engine = 'CYCLES'
scene.render.film_transparent = True
scene.cycles.samples = 64
scene.cycles.sampling_pattern = 'TABULATED_SOBOL'
scene.eevee.use_gtao = True
scene.eevee.use_raytracing = True
scene.view_settings.view_transform = 'Filmic'
bpy.context.view_layer.update()
